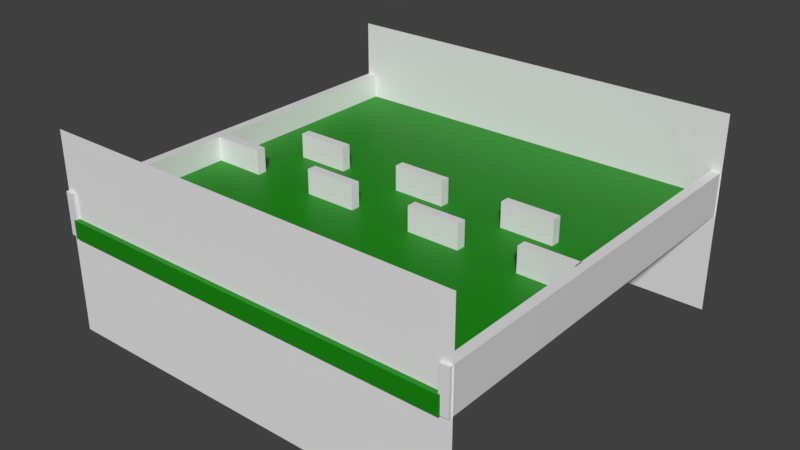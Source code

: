 # Source: walls1.blend  (saved by Blender 2.80.42; exported with 4.5.12 LTS)
import bpy
from mathutils import Matrix  # noqa: F401  (used for matrix-valued properties, if any)

bpy.ops.wm.read_factory_settings(use_empty=True)
scene = bpy.context.scene
scene.name = 'Scene'

# ---- collections
col_collection_1 = bpy.data.collections.new('Collection 1'); scene.collection.children.link(col_collection_1)

# ---- materials (node trees are filled in below, after node groups)
mat_material = bpy.data.materials.new('Material')
mat_material.alpha_threshold = 0.0
mat_material.use_transparent_shadow = False
mat_material.roughness = 0.5
mat_material.line_color = (0.0, 0.0, 0.0, 1.0)
mat_material_001 = bpy.data.materials.new('Material.001')
mat_material_001.alpha_threshold = 0.0
mat_material_001.use_transparent_shadow = False
mat_material_001.diffuse_color = (0.004946, 0.2529, 0.0, 1.0)
mat_material_001.roughness = 0.5
mat_material_001.line_color = (0.0, 0.0, 0.0, 1.0)

# ---- material node trees
mat_material.use_nodes = True; mat_material.node_tree.nodes.clear()
_N = mat_material.node_tree.nodes; _L = mat_material.node_tree.links
n0 = _N.new('ShaderNodeOutputMaterial'); n0.name = 'Material Output'; n0.location = (300, 300)
n1 = _N.new('ShaderNodeBsdfPrincipled'); n1.name = 'Principled BSDF'; n1.location = (10, 300)
n1.distribution = 'GGX'
n1.subsurface_method = 'BURLEY'
n1.inputs[3].default_value = 1.45
_L.new(n1.outputs[0], n0.inputs[0])
n0.is_active_output = True
mat_material_001.use_nodes = True; mat_material_001.node_tree.nodes.clear()
_N = mat_material_001.node_tree.nodes; _L = mat_material_001.node_tree.links
n0 = _N.new('ShaderNodeOutputMaterial'); n0.name = 'Material Output'; n0.location = (300, 300)
n1 = _N.new('ShaderNodeBsdfPrincipled'); n1.name = 'Principled BSDF'; n1.location = (10, 300)
n1.distribution = 'GGX'
n1.subsurface_method = 'BURLEY'
n1.inputs[0].default_value = (0.004946, 0.2529, 0.0, 1.0)
n1.inputs[3].default_value = 1.45
_L.new(n1.outputs[0], n0.inputs[0])
n0.is_active_output = True

# ---- world
world_world = bpy.data.worlds.new('World'); scene.world = world_world
world_world.color = (0.05088, 0.05088, 0.05088)
world_world.use_sun_shadow = False
world_world.sun_shadow_jitter_overblur = 0.0
world_world.cycles.sampling_method = 'MANUAL'

# ---- meshes
me_cube_007 = bpy.data.meshes.new('Cube.007')
me_cube_007.from_pydata([(1.0, 1.0, -1.0), (1.0, -1.0, -1.0), (-1.0, -1.0, -1.0), (-1.0, 1.0, -1.0), (1.0, 1.0, 1.0), (1.0, -1.0, 1.0), (-1.0, -1.0, 1.0), (-1.0, 1.0, 1.0)], [], [(0, 1, 2, 3), (4, 7, 6, 5), (0, 4, 5, 1), (1, 5, 6, 2), (2, 6, 7, 3), (4, 0, 3, 7)])
me_cube_007.materials.append(mat_material)
me_cube_007.use_remesh_preserve_volume = False
me_cube_007.use_remesh_preserve_attributes = False
me_cube_007.use_mirror_vertex_groups = False
me_cube_007.update()
me_cube_006 = bpy.data.meshes.new('Cube.006')
me_cube_006.from_pydata([(1.0, 1.0, -1.0), (1.0, -1.0, -1.0), (-1.0, -1.0, -1.0), (-1.0, 1.0, -1.0), (1.0, 1.0, 1.0), (1.0, -1.0, 1.0), (-1.0, -1.0, 1.0), (-1.0, 1.0, 1.0)], [], [(0, 1, 2, 3), (4, 7, 6, 5), (0, 4, 5, 1), (1, 5, 6, 2), (2, 6, 7, 3), (4, 0, 3, 7)])
me_cube_006.materials.append(mat_material)
me_cube_006.use_remesh_preserve_volume = False
me_cube_006.use_remesh_preserve_attributes = False
me_cube_006.use_mirror_vertex_groups = False
me_cube_006.update()
me_cube_005 = bpy.data.meshes.new('Cube.005')
me_cube_005.from_pydata([(1.0, 1.0, -1.0), (1.0, -1.0, -1.0), (-1.0, -1.0, -1.0), (-1.0, 1.0, -1.0), (1.0, 1.0, 1.0), (1.0, -1.0, 1.0), (-1.0, -1.0, 1.0), (-1.0, 1.0, 1.0)], [], [(0, 1, 2, 3), (4, 7, 6, 5), (0, 4, 5, 1), (1, 5, 6, 2), (2, 6, 7, 3), (4, 0, 3, 7)])
me_cube_005.materials.append(mat_material)
me_cube_005.use_remesh_preserve_volume = False
me_cube_005.use_remesh_preserve_attributes = False
me_cube_005.use_mirror_vertex_groups = False
me_cube_005.update()
me_plane = bpy.data.meshes.new('Plane')
me_plane.from_pydata([(-1.0, -1.0, 0.0), (1.0, -1.0, 0.0), (-1.0, 1.0, 0.0), (1.0, 1.0, 0.0)], [], [(0, 1, 3, 2)])
me_plane.use_remesh_preserve_volume = False
me_plane.use_remesh_preserve_attributes = False
me_plane.use_mirror_vertex_groups = False
me_plane.update()
me_cube_002 = bpy.data.meshes.new('Cube.002')
me_cube_002.from_pydata([(1.0, 1.0, -1.0), (1.0, -1.0, -1.0), (-1.0, -1.0, -1.0), (-1.0, 1.0, -1.0), (1.0, 1.0, 1.0), (1.0, -1.0, 1.0), (-1.0, -1.0, 1.0), (-1.0, 1.0, 1.0)], [], [(0, 1, 2, 3), (4, 7, 6, 5), (0, 4, 5, 1), (1, 5, 6, 2), (2, 6, 7, 3), (4, 0, 3, 7)])
me_cube_002.materials.append(mat_material)
me_cube_002.use_remesh_preserve_volume = False
me_cube_002.use_remesh_preserve_attributes = False
me_cube_002.use_mirror_vertex_groups = False
me_cube_002.update()
me_cube_001 = bpy.data.meshes.new('Cube.001')
me_cube_001.from_pydata([(1.0, 1.0, -1.0), (1.0, -1.0, -1.0), (-1.0, -1.0, -1.0), (-1.0, 1.0, -1.0), (1.0, 1.0, 1.0), (1.0, -1.0, 1.0), (-1.0, -1.0, 1.0), (-1.0, 1.0, 1.0)], [], [(0, 1, 2, 3), (4, 7, 6, 5), (0, 4, 5, 1), (1, 5, 6, 2), (2, 6, 7, 3), (4, 0, 3, 7)])
me_cube_001.materials.append(mat_material)
me_cube_001.use_remesh_preserve_volume = False
me_cube_001.use_remesh_preserve_attributes = False
me_cube_001.use_mirror_vertex_groups = False
me_cube_001.update()
me_cube = bpy.data.meshes.new('Cube')
me_cube.from_pydata([(1.0, 1.0, -1.0), (1.0, -1.0, -1.0), (-1.0, -1.0, -1.0), (-1.0, 1.0, -1.0), (1.0, 1.0, 1.0), (1.0, -1.0, 1.0), (-1.0, -1.0, 1.0), (-1.0, 1.0, 1.0)], [], [(0, 1, 2, 3), (4, 7, 6, 5), (0, 4, 5, 1), (1, 5, 6, 2), (2, 6, 7, 3), (4, 0, 3, 7)])
me_cube.materials.append(mat_material_001)
me_cube.use_remesh_preserve_volume = False
me_cube.use_remesh_preserve_attributes = False
me_cube.use_mirror_vertex_groups = False
me_cube.update()

# ---- objects
ob_cube_009 = bpy.data.objects.new('Cube.009', me_cube_007)
ob_cube_008 = bpy.data.objects.new('Cube.008', me_cube_006)
ob_cube_007 = bpy.data.objects.new('Cube.007', me_cube_006)
ob_cube_006 = bpy.data.objects.new('Cube.006', me_cube_006)
ob_cube_005 = bpy.data.objects.new('Cube.005', me_cube_005)
ob_cube_004 = bpy.data.objects.new('Cube.004', me_cube_005)
ob_cube_003 = bpy.data.objects.new('Cube.003', me_cube_005)
ob_obj_snap_001 = bpy.data.objects.new('obj_snap.001', me_plane)
ob_obj_snap = bpy.data.objects.new('obj_snap', me_plane)
ob_cube_002 = bpy.data.objects.new('Cube.002', me_cube_002)
ob_cube_001 = bpy.data.objects.new('Cube.001', me_cube_001)
ob_cube = bpy.data.objects.new('Cube', me_cube)

# ---- transforms, parenting, visibility, modifiers, constraints
ob_cube_009.location = (1.743, -0.2761, 0.2183)
ob_cube_009.rotation_euler = (0.0, -0.0, 1.571)
ob_cube_009.scale = (0.04748, 0.2662, 0.2119)
ob_cube_009.lock_rotations_4d = False
ob_cube_009.empty_display_type = 'ARROWS'
ob_cube_009.lineart.crease_threshold = 0.0
ob_cube_008.location = (-0.5514, -0.2761, 0.2183)
ob_cube_008.rotation_euler = (0.0, -0.0, 1.571)
ob_cube_008.scale = (0.04748, 0.2662, 0.2119)
ob_cube_008.lock_rotations_4d = False
ob_cube_008.empty_display_type = 'ARROWS'
ob_cube_008.lineart.crease_threshold = 0.0
ob_cube_007.location = (-1.742, -0.2761, 0.2183)
ob_cube_007.rotation_euler = (0.0, -0.0, 1.571)
ob_cube_007.scale = (0.04748, 0.2662, 0.2119)
ob_cube_007.lock_rotations_4d = False
ob_cube_007.empty_display_type = 'ARROWS'
ob_cube_007.lineart.crease_threshold = 0.0
ob_cube_006.location = (0.6219, -0.2761, 0.2183)
ob_cube_006.rotation_euler = (0.0, -0.0, 1.571)
ob_cube_006.scale = (0.04748, 0.2662, 0.2119)
ob_cube_006.lock_rotations_4d = False
ob_cube_006.empty_display_type = 'ARROWS'
ob_cube_006.lineart.crease_threshold = 0.0
ob_cube_005.location = (1.185, 0.2933, 0.2183)
ob_cube_005.rotation_euler = (0.0, -0.0, 1.571)
ob_cube_005.scale = (0.04748, 0.2662, 0.2119)
ob_cube_005.lock_rotations_4d = False
ob_cube_005.empty_display_type = 'ARROWS'
ob_cube_005.lineart.crease_threshold = 0.0
ob_cube_004.location = (-1.178, 0.2933, 0.2183)
ob_cube_004.rotation_euler = (0.0, -0.0, 1.571)
ob_cube_004.scale = (0.04748, 0.2662, 0.2119)
ob_cube_004.lock_rotations_4d = False
ob_cube_004.empty_display_type = 'ARROWS'
ob_cube_004.lineart.crease_threshold = 0.0
ob_cube_003.location = (0.01223, 0.2933, 0.2183)
ob_cube_003.rotation_euler = (0.0, -0.0, 1.571)
ob_cube_003.scale = (0.04748, 0.2662, 0.2119)
ob_cube_003.lock_rotations_4d = False
ob_cube_003.empty_display_type = 'ARROWS'
ob_cube_003.lineart.crease_threshold = 0.0
ob_obj_snap_001.location = (0.0, 1.986, 0.0)
ob_obj_snap_001.rotation_euler = (1.571, -0.0, 3.142)
ob_obj_snap_001.scale = (2.106, 1.0, 1.0)
ob_obj_snap_001.lineart.crease_threshold = 0.0
ob_obj_snap.location = (0.0, -1.973, 0.0)
ob_obj_snap.rotation_euler = (1.571, -0.0, 0.0)
ob_obj_snap.scale = (2.106, 1.0, 1.0)
ob_obj_snap.lineart.crease_threshold = 0.0
ob_cube_002.location = (2.048, 0.0, 0.2183)
ob_cube_002.scale = (0.04748, 2.005, 0.2119)
ob_cube_002.lock_rotations_4d = False
ob_cube_002.empty_display_type = 'ARROWS'
ob_cube_002.lineart.crease_threshold = 0.0
ob_cube_001.location = (-2.052, 0.0, 0.2183)
ob_cube_001.scale = (0.04748, 2.005, 0.2119)
ob_cube_001.lock_rotations_4d = False
ob_cube_001.empty_display_type = 'ARROWS'
ob_cube_001.lineart.crease_threshold = 0.0
ob_cube.location = (0.0, 0.0, 0.08893)
ob_cube.scale = (2.02, 2.02, 0.09056)
ob_cube.lock_rotations_4d = False
ob_cube.empty_display_type = 'ARROWS'
ob_cube.lineart.crease_threshold = 0.0

# ---- collection membership
col_collection_1.objects.link(ob_cube_009)
col_collection_1.objects.link(ob_cube_008)
col_collection_1.objects.link(ob_cube_007)
col_collection_1.objects.link(ob_cube_006)
col_collection_1.objects.link(ob_cube_005)
col_collection_1.objects.link(ob_cube_004)
col_collection_1.objects.link(ob_cube_003)
col_collection_1.objects.link(ob_obj_snap_001)
col_collection_1.objects.link(ob_obj_snap)
col_collection_1.objects.link(ob_cube_002)
col_collection_1.objects.link(ob_cube_001)
col_collection_1.objects.link(ob_cube)

# ---- scene / render settings (as saved in the file)
scene.frame_start = 1; scene.frame_end = 250; scene.frame_set(1)
scene.render.engine = 'BLENDER_EEVEE_NEXT'
scene.render.resolution_percentage = 50
scene.render.dither_intensity = 0.0
scene.cycles.use_denoising = False
scene.cycles.samples = 128
scene.cycles.sampling_pattern = 'TABULATED_SOBOL'
scene.cycles.light_sampling_threshold = 0.0
scene.cycles.use_adaptive_sampling = False
scene.cycles.use_light_tree = False
scene.cycles.blur_glossy = 0.0
scene.cycles.sample_clamp_indirect = 0.0
scene.view_settings.view_transform = 'Standard'
bpy.context.view_layer.update()

# ---- added for rendering (the .blend has no active camera and no usable light): camera, sun
cam_auto = bpy.data.cameras.new('AutoCamera')
cam_auto.lens = 50.0
cam_auto.sensor_width = 36.0
cam_auto.clip_end = 1000.0
ob_auto_camera = bpy.data.objects.new('AutoCamera', cam_auto)
scene.collection.objects.link(ob_auto_camera)
ob_auto_camera.location = (5.70889, -6.85067, 4.56712)
ob_auto_camera.rotation_euler = (1.09748, -7.21219e-08, 0.694738)
scene.camera = ob_auto_camera
light_auto_sun = bpy.data.lights.new('AutoSun', 'SUN')
light_auto_sun.energy = 3.0
light_auto_sun.angle = 0.0523599
ob_auto_sun = bpy.data.objects.new('AutoSun', light_auto_sun)
scene.collection.objects.link(ob_auto_sun)
ob_auto_sun.rotation_euler = (0.872665, 0.174533, 0.523599)
bpy.context.view_layer.update()
